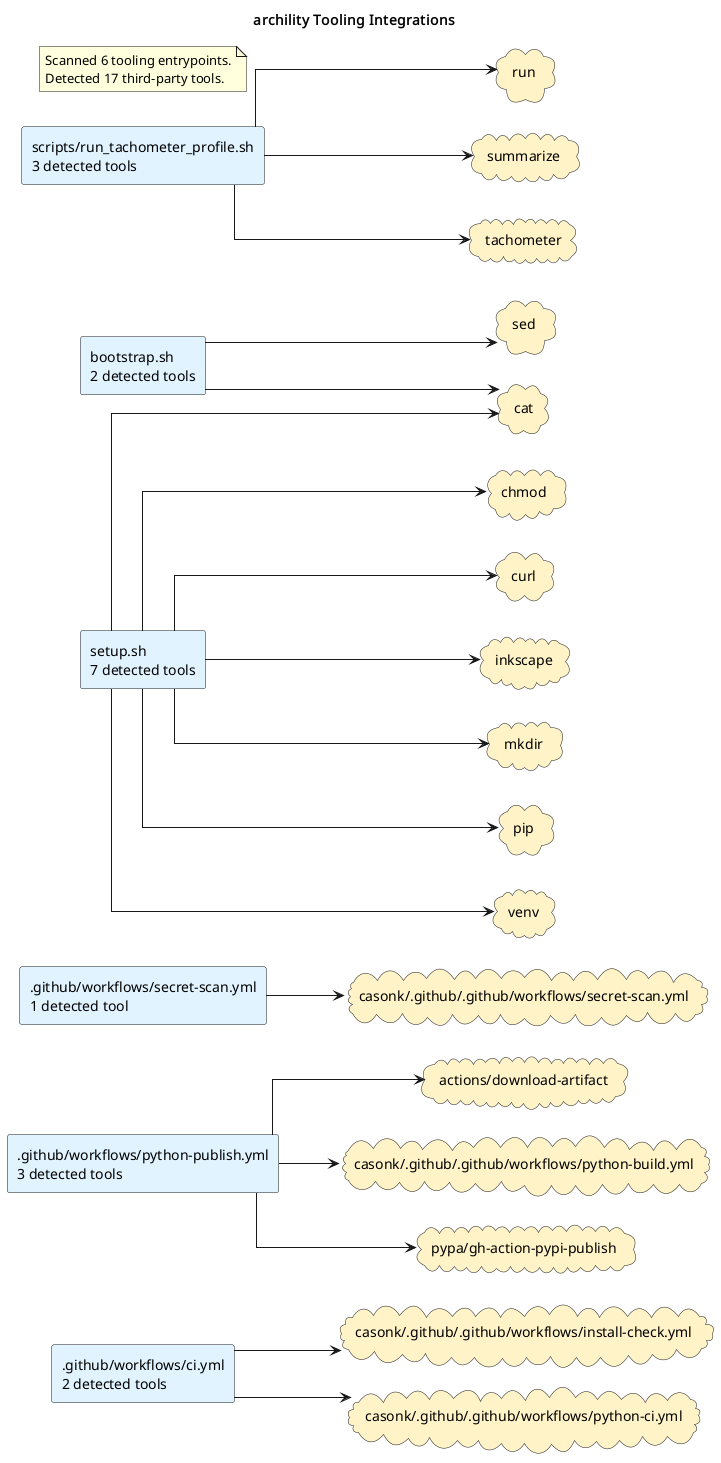

The diagram above was rendered by PlantUML. Its source (embedded in the PNG):
@startuml
title archility Tooling Integrations
left to right direction
skinparam shadowing false
skinparam defaultFontName Monospace
skinparam componentStyle rectangle
skinparam linetype ortho
rectangle ".github/workflows/ci.yml\n2 detected tools" as source_github_workflows_ci_yml #E0F2FE
rectangle ".github/workflows/python-publish.yml\n3 detected tools" as source_github_workflows_python_publish_yml #E0F2FE
rectangle ".github/workflows/secret-scan.yml\n1 detected tool" as source_github_workflows_secret_scan_yml #E0F2FE
rectangle "bootstrap.sh\n2 detected tools" as source_bootstrap_sh #E0F2FE
rectangle "scripts/run_tachometer_profile.sh\n3 detected tools" as source_scripts_run_tachometer_profile_sh #E0F2FE
rectangle "setup.sh\n7 detected tools" as source_setup_sh #E0F2FE
cloud "actions/download-artifact" as tool_actions_download_artifact #FEF3C7
cloud "casonk/.github/.github/workflows/install-check.yml" as tool_casonk_github_github_workflows_install_check_yml #FEF3C7
cloud "casonk/.github/.github/workflows/python-build.yml" as tool_casonk_github_github_workflows_python_build_yml #FEF3C7
cloud "casonk/.github/.github/workflows/python-ci.yml" as tool_casonk_github_github_workflows_python_ci_yml #FEF3C7
cloud "casonk/.github/.github/workflows/secret-scan.yml" as tool_casonk_github_github_workflows_secret_scan_yml #FEF3C7
cloud "cat" as tool_cat #FEF3C7
cloud "chmod" as tool_chmod #FEF3C7
cloud "curl" as tool_curl #FEF3C7
cloud "inkscape" as tool_inkscape #FEF3C7
cloud "mkdir" as tool_mkdir #FEF3C7
cloud "pip" as tool_pip #FEF3C7
cloud "pypa/gh-action-pypi-publish" as tool_pypa_gh_action_pypi_publish #FEF3C7
cloud "run" as tool_run #FEF3C7
cloud "sed" as tool_sed #FEF3C7
cloud "summarize" as tool_summarize #FEF3C7
cloud "tachometer" as tool_tachometer #FEF3C7
cloud "venv" as tool_venv #FEF3C7
source_github_workflows_ci_yml --> tool_casonk_github_github_workflows_install_check_yml
source_github_workflows_ci_yml --> tool_casonk_github_github_workflows_python_ci_yml
source_github_workflows_python_publish_yml --> tool_actions_download_artifact
source_github_workflows_python_publish_yml --> tool_casonk_github_github_workflows_python_build_yml
source_github_workflows_python_publish_yml --> tool_pypa_gh_action_pypi_publish
source_github_workflows_secret_scan_yml --> tool_casonk_github_github_workflows_secret_scan_yml
source_bootstrap_sh --> tool_cat
source_bootstrap_sh --> tool_sed
source_scripts_run_tachometer_profile_sh --> tool_run
source_scripts_run_tachometer_profile_sh --> tool_summarize
source_scripts_run_tachometer_profile_sh --> tool_tachometer
source_setup_sh --> tool_cat
source_setup_sh --> tool_chmod
source_setup_sh --> tool_curl
source_setup_sh --> tool_inkscape
source_setup_sh --> tool_mkdir
source_setup_sh --> tool_pip
source_setup_sh --> tool_venv
note as toolingGraphSummary
Scanned 6 tooling entrypoints.
Detected 17 third-party tools.
end note
@enduml